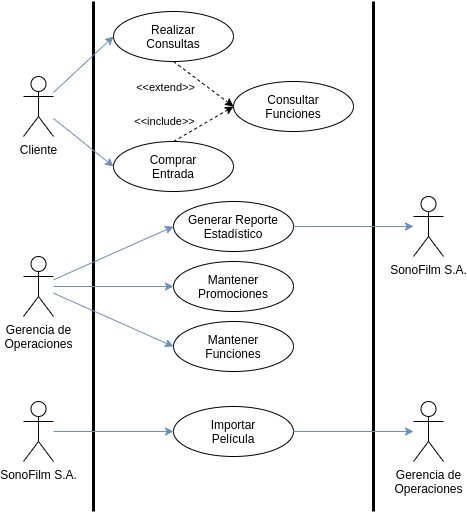

The diagram above was exported from draw.io. Its source (the exported page's mxGraphModel, read from the mxfile embedded in the PNG):
<mxGraphModel dx="1834" dy="801" grid="1" gridSize="10" guides="1" tooltips="1" connect="1" arrows="1" fold="1" page="1" pageScale="1" pageWidth="850" pageHeight="1100" math="0" shadow="0">
  <root>
    <mxCell id="0" />
    <mxCell id="1" parent="0" />
    <mxCell id="2" value="" style="endArrow=none;html=1;strokeWidth=3;" edge="1" parent="1">
      <mxGeometry width="50" height="50" relative="1" as="geometry">
        <mxPoint x="160" y="690" as="sourcePoint" />
        <mxPoint x="160" y="180" as="targetPoint" />
      </mxGeometry>
    </mxCell>
    <mxCell id="3" value="" style="endArrow=none;html=1;strokeWidth=3;" edge="1" parent="1">
      <mxGeometry width="50" height="50" relative="1" as="geometry">
        <mxPoint x="440" y="690" as="sourcePoint" />
        <mxPoint x="440" y="180" as="targetPoint" />
      </mxGeometry>
    </mxCell>
    <mxCell id="4" value="Mantener Promociones" style="ellipse;whiteSpace=wrap;html=1;strokeWidth=1;fontSize=12;" vertex="1" parent="1">
      <mxGeometry x="240" y="440" width="120" height="50" as="geometry" />
    </mxCell>
    <mxCell id="5" value="Mantener&lt;br&gt;Funciones" style="ellipse;whiteSpace=wrap;html=1;strokeWidth=1;fontSize=12;" vertex="1" parent="1">
      <mxGeometry x="240" y="500" width="120" height="50" as="geometry" />
    </mxCell>
    <mxCell id="6" value="Importar&lt;br&gt;Película" style="ellipse;whiteSpace=wrap;html=1;strokeWidth=1;fontSize=12;" vertex="1" parent="1">
      <mxGeometry x="240" y="585" width="120" height="50" as="geometry" />
    </mxCell>
    <mxCell id="7" value="Gerencia de&lt;br&gt;Operaciones" style="shape=umlActor;verticalLabelPosition=bottom;verticalAlign=top;html=1;outlineConnect=0;" vertex="1" parent="1">
      <mxGeometry x="90" y="435" width="30" height="60" as="geometry" />
    </mxCell>
    <mxCell id="8" value="" style="endArrow=classic;html=1;strokeWidth=1;fontSize=14;fillColor=#dae8fc;strokeColor=#6c8ebf;entryX=0;entryY=0.5;entryDx=0;entryDy=0;" edge="1" source="7" target="4" parent="1">
      <mxGeometry width="50" height="50" relative="1" as="geometry">
        <mxPoint x="140" y="565.0021052631579" as="sourcePoint" />
        <mxPoint x="220.0000000000041" y="548.16" as="targetPoint" />
      </mxGeometry>
    </mxCell>
    <mxCell id="9" value="" style="endArrow=classic;html=1;strokeWidth=1;fontSize=14;fillColor=#dae8fc;strokeColor=#6c8ebf;entryX=0;entryY=0.5;entryDx=0;entryDy=0;" edge="1" source="7" target="5" parent="1">
      <mxGeometry width="50" height="50" relative="1" as="geometry">
        <mxPoint x="130" y="568.3999999999999" as="sourcePoint" />
        <mxPoint x="240" y="520" as="targetPoint" />
      </mxGeometry>
    </mxCell>
    <mxCell id="10" value="" style="endArrow=classic;html=1;strokeWidth=1;fontSize=14;fillColor=#dae8fc;strokeColor=#6c8ebf;entryX=0;entryY=0.5;entryDx=0;entryDy=0;" edge="1" source="16" target="6" parent="1">
      <mxGeometry width="50" height="50" relative="1" as="geometry">
        <mxPoint x="140" y="610" as="sourcePoint" />
        <mxPoint x="250" y="510" as="targetPoint" />
      </mxGeometry>
    </mxCell>
    <mxCell id="11" value="Comprar&lt;br&gt;Entrada" style="ellipse;whiteSpace=wrap;html=1;strokeWidth=1;fontSize=12;" vertex="1" parent="1">
      <mxGeometry x="180" y="320" width="120" height="50" as="geometry" />
    </mxCell>
    <mxCell id="12" value="Generar Reporte Estadístico" style="ellipse;whiteSpace=wrap;html=1;strokeWidth=1;fontSize=12;" vertex="1" parent="1">
      <mxGeometry x="240" y="380" width="120" height="50" as="geometry" />
    </mxCell>
    <mxCell id="13" value="" style="endArrow=classic;html=1;strokeWidth=1;fontSize=14;fillColor=#dae8fc;strokeColor=#6c8ebf;entryX=0;entryY=0.5;entryDx=0;entryDy=0;" edge="1" source="18" target="11" parent="1">
      <mxGeometry width="50" height="50" relative="1" as="geometry">
        <mxPoint x="120" y="310" as="sourcePoint" />
        <mxPoint x="240" y="220" as="targetPoint" />
      </mxGeometry>
    </mxCell>
    <mxCell id="14" value="" style="endArrow=classic;html=1;strokeWidth=1;fontSize=14;fillColor=#dae8fc;strokeColor=#6c8ebf;entryX=0;entryY=0.5;entryDx=0;entryDy=0;" edge="1" source="7" target="12" parent="1">
      <mxGeometry width="50" height="50" relative="1" as="geometry">
        <mxPoint x="140" y="215" as="sourcePoint" />
        <mxPoint x="250" y="215" as="targetPoint" />
      </mxGeometry>
    </mxCell>
    <mxCell id="15" value="" style="endArrow=classic;html=1;strokeWidth=1;fontSize=14;fillColor=#dae8fc;strokeColor=#6c8ebf;exitX=1;exitY=0.5;exitDx=0;exitDy=0;" edge="1" source="12" target="17" parent="1">
      <mxGeometry width="50" height="50" relative="1" as="geometry">
        <mxPoint x="470" y="387.79999999999984" as="sourcePoint" />
        <mxPoint x="460" y="400" as="targetPoint" />
      </mxGeometry>
    </mxCell>
    <mxCell id="16" value="SonoFilm S.A." style="shape=umlActor;verticalLabelPosition=bottom;verticalAlign=top;html=1;outlineConnect=0;" vertex="1" parent="1">
      <mxGeometry x="90" y="580" width="30" height="60" as="geometry" />
    </mxCell>
    <mxCell id="17" value="SonoFilm S.A." style="shape=umlActor;verticalLabelPosition=bottom;verticalAlign=top;html=1;outlineConnect=0;" vertex="1" parent="1">
      <mxGeometry x="480" y="375" width="30" height="60" as="geometry" />
    </mxCell>
    <mxCell id="18" value="Cliente" style="shape=umlActor;verticalLabelPosition=bottom;verticalAlign=top;html=1;outlineConnect=0;" vertex="1" parent="1">
      <mxGeometry x="90" y="255" width="30" height="60" as="geometry" />
    </mxCell>
    <mxCell id="19" value="" style="endArrow=classic;html=1;strokeWidth=1;fontSize=14;fillColor=#dae8fc;strokeColor=#6c8ebf;entryX=0;entryY=0.5;entryDx=0;entryDy=0;" edge="1" source="18" target="22" parent="1">
      <mxGeometry width="50" height="50" relative="1" as="geometry">
        <mxPoint x="249.38" y="35" as="sourcePoint" />
        <mxPoint x="200.0000000000041" y="175" as="targetPoint" />
      </mxGeometry>
    </mxCell>
    <mxCell id="20" style="orthogonalLoop=1;jettySize=auto;html=1;exitX=0.5;exitY=1;exitDx=0;exitDy=0;entryX=0;entryY=0.5;entryDx=0;entryDy=0;dashed=1;" edge="1" source="22" target="23" parent="1">
      <mxGeometry relative="1" as="geometry" />
    </mxCell>
    <mxCell id="21" value="&amp;lt;&amp;lt;extend&amp;gt;&amp;gt;" style="edgeLabel;html=1;align=center;verticalAlign=middle;resizable=0;points=[];" vertex="1" connectable="0" parent="20">
      <mxGeometry x="0.3753" y="2" relative="1" as="geometry">
        <mxPoint x="-51.8" y="-4.6" as="offset" />
      </mxGeometry>
    </mxCell>
    <mxCell id="22" value="Realizar&lt;br&gt;Consultas" style="ellipse;whiteSpace=wrap;html=1;strokeWidth=1;fontSize=12;" vertex="1" parent="1">
      <mxGeometry x="180" y="190" width="120" height="50" as="geometry" />
    </mxCell>
    <mxCell id="23" value="Consultar&lt;br&gt;Funciones" style="ellipse;whiteSpace=wrap;html=1;strokeWidth=1;fontSize=12;" vertex="1" parent="1">
      <mxGeometry x="300" y="260" width="120" height="50" as="geometry" />
    </mxCell>
    <mxCell id="24" value="" style="endArrow=classic;html=1;strokeWidth=1;fontSize=14;fillColor=#dae8fc;strokeColor=#6c8ebf;exitX=1;exitY=0.5;exitDx=0;exitDy=0;" edge="1" source="6" target="25" parent="1">
      <mxGeometry width="50" height="50" relative="1" as="geometry">
        <mxPoint x="120" y="489.44444444444434" as="sourcePoint" />
        <mxPoint x="470" y="610" as="targetPoint" />
      </mxGeometry>
    </mxCell>
    <mxCell id="25" value="Gerencia de&lt;br&gt;Operaciones" style="shape=umlActor;verticalLabelPosition=bottom;verticalAlign=top;html=1;outlineConnect=0;" vertex="1" parent="1">
      <mxGeometry x="480" y="580" width="30" height="60" as="geometry" />
    </mxCell>
    <mxCell id="26" style="orthogonalLoop=1;jettySize=auto;html=1;exitX=0.5;exitY=0;exitDx=0;exitDy=0;entryX=0;entryY=0.5;entryDx=0;entryDy=0;dashed=1;" edge="1" source="11" target="23" parent="1">
      <mxGeometry relative="1" as="geometry">
        <mxPoint x="250" y="250" as="sourcePoint" />
        <mxPoint x="310" y="285" as="targetPoint" />
      </mxGeometry>
    </mxCell>
    <mxCell id="27" value="&amp;lt;&amp;lt;include&amp;gt;&amp;gt;" style="edgeLabel;html=1;align=center;verticalAlign=middle;resizable=0;points=[];" vertex="1" connectable="0" parent="26">
      <mxGeometry x="0.3753" y="2" relative="1" as="geometry">
        <mxPoint x="-50.45" y="5.909999999999999" as="offset" />
      </mxGeometry>
    </mxCell>
  </root>
</mxGraphModel>